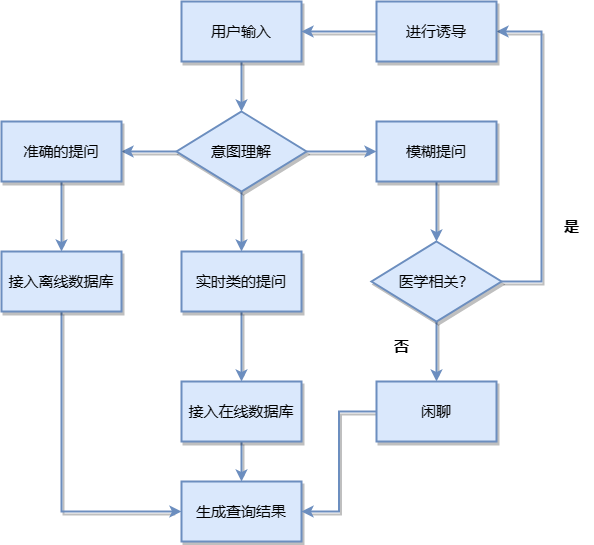

The diagram above was exported from draw.io. Its source (the exported page's mxGraphModel, read from the mxfile embedded in the PNG):
<mxGraphModel dx="1002" dy="621" grid="1" gridSize="10" guides="1" tooltips="1" connect="1" arrows="1" fold="1" page="1" pageScale="1" pageWidth="827" pageHeight="1169" math="0" shadow="0">
  <root>
    <mxCell id="WIyWlLk6GJQsqaUBKTNV-0" />
    <mxCell id="WIyWlLk6GJQsqaUBKTNV-1" parent="WIyWlLk6GJQsqaUBKTNV-0" />
    <mxCell id="sgaz9doOPLa304Yv4RLk-13" style="edgeStyle=orthogonalEdgeStyle;rounded=0;orthogonalLoop=1;jettySize=auto;html=1;entryX=0.5;entryY=0;entryDx=0;entryDy=0;strokeWidth=2;fontSize=15;fontStyle=0;fillColor=#dae8fc;strokeColor=#6C8EBF;shadow=1;sketch=0;" parent="WIyWlLk6GJQsqaUBKTNV-1" source="sgaz9doOPLa304Yv4RLk-0" target="sgaz9doOPLa304Yv4RLk-2" edge="1">
      <mxGeometry relative="1" as="geometry" />
    </mxCell>
    <mxCell id="sgaz9doOPLa304Yv4RLk-0" value="用户输入" style="rounded=0;whiteSpace=wrap;html=1;strokeWidth=2;fontSize=15;fontStyle=0;fillColor=#dae8fc;strokeColor=#6C8EBF;shadow=1;sketch=0;" parent="WIyWlLk6GJQsqaUBKTNV-1" vertex="1">
      <mxGeometry x="240" y="70" width="120" height="60" as="geometry" />
    </mxCell>
    <mxCell id="sgaz9doOPLa304Yv4RLk-14" style="edgeStyle=orthogonalEdgeStyle;rounded=0;orthogonalLoop=1;jettySize=auto;html=1;entryX=1;entryY=0.5;entryDx=0;entryDy=0;strokeWidth=2;fontSize=15;fontStyle=0;fillColor=#dae8fc;strokeColor=#6C8EBF;shadow=1;sketch=0;" parent="WIyWlLk6GJQsqaUBKTNV-1" source="sgaz9doOPLa304Yv4RLk-2" target="sgaz9doOPLa304Yv4RLk-8" edge="1">
      <mxGeometry relative="1" as="geometry" />
    </mxCell>
    <mxCell id="sgaz9doOPLa304Yv4RLk-15" style="edgeStyle=orthogonalEdgeStyle;rounded=0;orthogonalLoop=1;jettySize=auto;html=1;entryX=0.5;entryY=0;entryDx=0;entryDy=0;strokeWidth=2;fontSize=15;fontStyle=0;fillColor=#dae8fc;strokeColor=#6C8EBF;shadow=1;sketch=0;" parent="WIyWlLk6GJQsqaUBKTNV-1" source="sgaz9doOPLa304Yv4RLk-2" target="sgaz9doOPLa304Yv4RLk-3" edge="1">
      <mxGeometry relative="1" as="geometry" />
    </mxCell>
    <mxCell id="sgaz9doOPLa304Yv4RLk-16" style="edgeStyle=orthogonalEdgeStyle;rounded=0;orthogonalLoop=1;jettySize=auto;html=1;strokeWidth=2;fontSize=15;fontStyle=0;fillColor=#dae8fc;strokeColor=#6C8EBF;shadow=1;sketch=0;" parent="WIyWlLk6GJQsqaUBKTNV-1" source="sgaz9doOPLa304Yv4RLk-2" target="sgaz9doOPLa304Yv4RLk-4" edge="1">
      <mxGeometry relative="1" as="geometry" />
    </mxCell>
    <mxCell id="sgaz9doOPLa304Yv4RLk-2" value="意图理解" style="rhombus;whiteSpace=wrap;html=1;strokeWidth=2;fontSize=15;fontStyle=0;fillColor=#dae8fc;strokeColor=#6C8EBF;shadow=1;sketch=0;" parent="WIyWlLk6GJQsqaUBKTNV-1" vertex="1">
      <mxGeometry x="235" y="180" width="130" height="80" as="geometry" />
    </mxCell>
    <mxCell id="sgaz9doOPLa304Yv4RLk-20" style="edgeStyle=orthogonalEdgeStyle;rounded=0;orthogonalLoop=1;jettySize=auto;html=1;entryX=0.5;entryY=0;entryDx=0;entryDy=0;strokeWidth=2;fontSize=15;fontStyle=0;fillColor=#dae8fc;strokeColor=#6C8EBF;shadow=1;sketch=0;" parent="WIyWlLk6GJQsqaUBKTNV-1" source="sgaz9doOPLa304Yv4RLk-3" target="sgaz9doOPLa304Yv4RLk-11" edge="1">
      <mxGeometry relative="1" as="geometry" />
    </mxCell>
    <mxCell id="sgaz9doOPLa304Yv4RLk-3" value="实时类的提问" style="rounded=0;whiteSpace=wrap;html=1;strokeWidth=2;fontSize=15;fontStyle=0;fillColor=#dae8fc;strokeColor=#6C8EBF;shadow=1;sketch=0;" parent="WIyWlLk6GJQsqaUBKTNV-1" vertex="1">
      <mxGeometry x="240" y="320" width="120" height="60" as="geometry" />
    </mxCell>
    <mxCell id="sgaz9doOPLa304Yv4RLk-19" style="edgeStyle=orthogonalEdgeStyle;rounded=0;orthogonalLoop=1;jettySize=auto;html=1;entryX=0.5;entryY=0;entryDx=0;entryDy=0;strokeWidth=2;fontSize=15;fontStyle=0;fillColor=#dae8fc;strokeColor=#6C8EBF;shadow=1;sketch=0;" parent="WIyWlLk6GJQsqaUBKTNV-1" source="sgaz9doOPLa304Yv4RLk-4" target="sgaz9doOPLa304Yv4RLk-6" edge="1">
      <mxGeometry relative="1" as="geometry" />
    </mxCell>
    <mxCell id="sgaz9doOPLa304Yv4RLk-4" value="模糊提问" style="rounded=0;whiteSpace=wrap;html=1;strokeWidth=2;fontSize=15;fontStyle=0;fillColor=#dae8fc;strokeColor=#6C8EBF;shadow=1;sketch=0;" parent="WIyWlLk6GJQsqaUBKTNV-1" vertex="1">
      <mxGeometry x="435" y="190" width="120" height="60" as="geometry" />
    </mxCell>
    <mxCell id="sgaz9doOPLa304Yv4RLk-18" style="edgeStyle=orthogonalEdgeStyle;rounded=0;orthogonalLoop=1;jettySize=auto;html=1;entryX=0.5;entryY=0;entryDx=0;entryDy=0;strokeWidth=2;fontSize=15;fontStyle=0;fillColor=#dae8fc;strokeColor=#6C8EBF;shadow=1;sketch=0;" parent="WIyWlLk6GJQsqaUBKTNV-1" source="sgaz9doOPLa304Yv4RLk-6" target="sgaz9doOPLa304Yv4RLk-9" edge="1">
      <mxGeometry relative="1" as="geometry" />
    </mxCell>
    <mxCell id="sgaz9doOPLa304Yv4RLk-27" style="edgeStyle=orthogonalEdgeStyle;rounded=0;orthogonalLoop=1;jettySize=auto;html=1;entryX=1;entryY=0.5;entryDx=0;entryDy=0;strokeWidth=2;fontSize=15;fontStyle=0;fillColor=#dae8fc;strokeColor=#6C8EBF;shadow=1;sketch=0;" parent="WIyWlLk6GJQsqaUBKTNV-1" source="sgaz9doOPLa304Yv4RLk-6" target="sgaz9doOPLa304Yv4RLk-28" edge="1">
      <mxGeometry relative="1" as="geometry">
        <mxPoint x="600" y="100" as="targetPoint" />
        <Array as="points">
          <mxPoint x="600" y="350" />
          <mxPoint x="600" y="100" />
        </Array>
      </mxGeometry>
    </mxCell>
    <mxCell id="sgaz9doOPLa304Yv4RLk-6" value="医学相关？" style="rhombus;whiteSpace=wrap;html=1;strokeWidth=2;fontSize=15;fontStyle=0;fillColor=#dae8fc;strokeColor=#6C8EBF;shadow=1;sketch=0;" parent="WIyWlLk6GJQsqaUBKTNV-1" vertex="1">
      <mxGeometry x="430" y="310" width="130" height="80" as="geometry" />
    </mxCell>
    <mxCell id="sgaz9doOPLa304Yv4RLk-7" value="生成查询结果" style="rounded=0;whiteSpace=wrap;html=1;strokeWidth=2;fontSize=15;fontStyle=0;fillColor=#dae8fc;strokeColor=#6C8EBF;shadow=1;sketch=0;" parent="WIyWlLk6GJQsqaUBKTNV-1" vertex="1">
      <mxGeometry x="240" y="550" width="120" height="60" as="geometry" />
    </mxCell>
    <mxCell id="sgaz9doOPLa304Yv4RLk-17" style="edgeStyle=orthogonalEdgeStyle;rounded=0;orthogonalLoop=1;jettySize=auto;html=1;entryX=0.5;entryY=0;entryDx=0;entryDy=0;strokeWidth=2;fontSize=15;fontStyle=0;fillColor=#dae8fc;strokeColor=#6C8EBF;shadow=1;sketch=0;" parent="WIyWlLk6GJQsqaUBKTNV-1" source="sgaz9doOPLa304Yv4RLk-8" target="sgaz9doOPLa304Yv4RLk-10" edge="1">
      <mxGeometry relative="1" as="geometry" />
    </mxCell>
    <mxCell id="sgaz9doOPLa304Yv4RLk-8" value="准确的提问" style="rounded=0;whiteSpace=wrap;html=1;strokeWidth=2;fontSize=15;fontStyle=0;fillColor=#dae8fc;strokeColor=#6C8EBF;shadow=1;sketch=0;" parent="WIyWlLk6GJQsqaUBKTNV-1" vertex="1">
      <mxGeometry x="60" y="190" width="120" height="60" as="geometry" />
    </mxCell>
    <mxCell id="joXHO4Sewxxd8Y6eIgQ8-4" style="edgeStyle=orthogonalEdgeStyle;rounded=0;orthogonalLoop=1;jettySize=auto;html=1;entryX=1;entryY=0.5;entryDx=0;entryDy=0;strokeColor=#6C8EBF;strokeWidth=2;shadow=1;" edge="1" parent="WIyWlLk6GJQsqaUBKTNV-1" source="sgaz9doOPLa304Yv4RLk-9" target="sgaz9doOPLa304Yv4RLk-7">
      <mxGeometry relative="1" as="geometry" />
    </mxCell>
    <mxCell id="sgaz9doOPLa304Yv4RLk-9" value="闲聊" style="rounded=0;whiteSpace=wrap;html=1;strokeWidth=2;fontSize=15;fontStyle=0;fillColor=#dae8fc;strokeColor=#6C8EBF;shadow=1;sketch=0;" parent="WIyWlLk6GJQsqaUBKTNV-1" vertex="1">
      <mxGeometry x="435" y="450" width="120" height="60" as="geometry" />
    </mxCell>
    <mxCell id="joXHO4Sewxxd8Y6eIgQ8-0" style="edgeStyle=orthogonalEdgeStyle;rounded=0;orthogonalLoop=1;jettySize=auto;html=1;exitX=0.5;exitY=1;exitDx=0;exitDy=0;entryX=0;entryY=0.5;entryDx=0;entryDy=0;fillColor=#dae8fc;strokeColor=#6C8EBF;strokeWidth=2;shadow=1;" edge="1" parent="WIyWlLk6GJQsqaUBKTNV-1" source="sgaz9doOPLa304Yv4RLk-10" target="sgaz9doOPLa304Yv4RLk-7">
      <mxGeometry relative="1" as="geometry" />
    </mxCell>
    <mxCell id="sgaz9doOPLa304Yv4RLk-10" value="接入离线数据库" style="rounded=0;whiteSpace=wrap;html=1;strokeWidth=2;fontSize=15;fontStyle=0;fillColor=#dae8fc;strokeColor=#6C8EBF;shadow=1;sketch=0;" parent="WIyWlLk6GJQsqaUBKTNV-1" vertex="1">
      <mxGeometry x="60" y="320" width="120" height="60" as="geometry" />
    </mxCell>
    <mxCell id="sgaz9doOPLa304Yv4RLk-23" style="edgeStyle=orthogonalEdgeStyle;rounded=0;orthogonalLoop=1;jettySize=auto;html=1;entryX=0.5;entryY=0;entryDx=0;entryDy=0;strokeWidth=2;fontSize=15;fontStyle=0;fillColor=#dae8fc;strokeColor=#6C8EBF;shadow=1;sketch=0;" parent="WIyWlLk6GJQsqaUBKTNV-1" source="sgaz9doOPLa304Yv4RLk-11" target="sgaz9doOPLa304Yv4RLk-7" edge="1">
      <mxGeometry relative="1" as="geometry" />
    </mxCell>
    <mxCell id="sgaz9doOPLa304Yv4RLk-11" value="接入在线数据库" style="rounded=0;whiteSpace=wrap;html=1;strokeWidth=2;fontSize=15;fontStyle=0;fillColor=#dae8fc;strokeColor=#6C8EBF;shadow=1;sketch=0;" parent="WIyWlLk6GJQsqaUBKTNV-1" vertex="1">
      <mxGeometry x="240" y="450" width="120" height="60" as="geometry" />
    </mxCell>
    <mxCell id="sgaz9doOPLa304Yv4RLk-25" value="是" style="text;html=1;resizable=0;autosize=1;align=center;verticalAlign=middle;points=[];rounded=0;strokeWidth=2;fontSize=15;fontStyle=1;shadow=1;" parent="WIyWlLk6GJQsqaUBKTNV-1" vertex="1">
      <mxGeometry x="610" y="280" width="40" height="30" as="geometry" />
    </mxCell>
    <mxCell id="sgaz9doOPLa304Yv4RLk-29" style="edgeStyle=orthogonalEdgeStyle;rounded=0;orthogonalLoop=1;jettySize=auto;html=1;entryX=1;entryY=0.5;entryDx=0;entryDy=0;strokeWidth=2;fontSize=15;fontStyle=0;fillColor=#dae8fc;strokeColor=#6C8EBF;shadow=1;sketch=0;" parent="WIyWlLk6GJQsqaUBKTNV-1" source="sgaz9doOPLa304Yv4RLk-28" target="sgaz9doOPLa304Yv4RLk-0" edge="1">
      <mxGeometry relative="1" as="geometry" />
    </mxCell>
    <mxCell id="sgaz9doOPLa304Yv4RLk-28" value="进行诱导" style="rounded=0;whiteSpace=wrap;html=1;strokeWidth=2;fontSize=15;fontStyle=0;fillColor=#dae8fc;strokeColor=#6C8EBF;shadow=1;sketch=0;" parent="WIyWlLk6GJQsqaUBKTNV-1" vertex="1">
      <mxGeometry x="435" y="70" width="120" height="60" as="geometry" />
    </mxCell>
    <mxCell id="joXHO4Sewxxd8Y6eIgQ8-3" value="否" style="text;html=1;resizable=0;autosize=1;align=center;verticalAlign=middle;points=[];rounded=0;strokeWidth=2;fontSize=15;fontStyle=1;shadow=1;" vertex="1" parent="WIyWlLk6GJQsqaUBKTNV-1">
      <mxGeometry x="440" y="400" width="40" height="30" as="geometry" />
    </mxCell>
  </root>
</mxGraphModel>